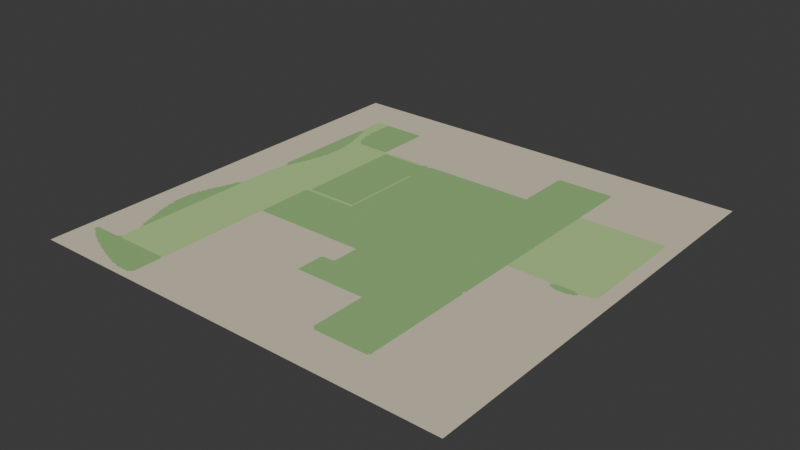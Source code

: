 # Source: MinimapLand_Combined.blend  (saved by Blender 5.2.45; exported with 4.5.12 LTS)
import bpy
from mathutils import Matrix  # noqa: F401  (used for matrix-valued properties, if any)

bpy.ops.wm.read_factory_settings(use_empty=True)
scene = bpy.context.scene
scene.name = 'Scene'

# ---- collections
col_collection = bpy.data.collections.new('Collection'); scene.collection.children.link(col_collection)

# ---- materials (node trees are filled in below, after node groups)
mat_land_outersand = bpy.data.materials.new('Land_OuterSand')
mat_land_residential = bpy.data.materials.new('Land_Residential')
mat_land_openspace = bpy.data.materials.new('Land_OpenSpace')

# ---- material node trees
mat_land_outersand.use_nodes = True; mat_land_outersand.node_tree.nodes.clear()
_N = mat_land_outersand.node_tree.nodes; _L = mat_land_outersand.node_tree.links
n0 = _N.new('ShaderNodeBsdfPrincipled'); n0.name = 'Principled BSDF'; n0.location = (-200, 100)
n0.inputs[0].default_value = (0.6939, 0.624, 0.4621, 1.0)
n0.inputs[2].default_value = 1.0
n0.inputs[10].default_value = 0.005
n1 = _N.new('ShaderNodeOutputMaterial'); n1.name = 'Material Output'; n1.location = (200, 100)
_L.new(n0.outputs[0], n1.inputs[0])
n1.is_active_output = True
mat_land_residential.use_nodes = True; mat_land_residential.node_tree.nodes.clear()
_N = mat_land_residential.node_tree.nodes; _L = mat_land_residential.node_tree.links
n0 = _N.new('ShaderNodeBsdfPrincipled'); n0.name = 'Principled BSDF'; n0.location = (-200, 100)
n0.inputs[0].default_value = (0.2831, 0.5089, 0.1878, 1.0)
n0.inputs[2].default_value = 1.0
n0.inputs[10].default_value = 0.005
n1 = _N.new('ShaderNodeOutputMaterial'); n1.name = 'Material Output'; n1.location = (200, 100)
_L.new(n0.outputs[0], n1.inputs[0])
n1.is_active_output = True
mat_land_openspace.use_nodes = True; mat_land_openspace.node_tree.nodes.clear()
_N = mat_land_openspace.node_tree.nodes; _L = mat_land_openspace.node_tree.links
n0 = _N.new('ShaderNodeBsdfPrincipled'); n0.name = 'Principled BSDF'; n0.location = (-200, 100)
n0.inputs[0].default_value = (0.4564, 0.6724, 0.2623, 1.0)
n0.inputs[2].default_value = 1.0
n0.inputs[10].default_value = 0.005
n1 = _N.new('ShaderNodeOutputMaterial'); n1.name = 'Material Output'; n1.location = (200, 100)
_L.new(n0.outputs[0], n1.inputs[0])
n1.is_active_output = True

# ---- world
world_world = bpy.data.worlds.new('World'); scene.world = world_world
world_world.use_nodes = True; world_world.node_tree.nodes.clear()
_N = world_world.node_tree.nodes; _L = world_world.node_tree.links
n0 = _N.new('ShaderNodeOutputWorld'); n0.name = 'World Output'; n0.location = (200, 100)
n1 = _N.new('ShaderNodeBackground'); n1.name = 'Background'; n1.location = (-200, 100)
n1.inputs[0].default_value = (0.05088, 0.05088, 0.05088, 1.0)
_L.new(n1.outputs[0], n0.inputs[0])
n0.is_active_output = True
world_world.color = (0.05088, 0.05088, 0.05088)
world_world.sun_shadow_jitter_overblur = 0.0

# ---- meshes
me_minimapland_combined = bpy.data.meshes.new('MinimapLand_Combined')
me_minimapland_combined.from_pydata([(-280.0, 224.0, 100.0), (280.0, 224.0, 100.0), (280.0, 280.0, 100.0), (-280.0, 280.0, 100.0), (148.0, 222.0, 100.0), (280.0, 222.0, 100.0), (280.0, 224.0, 100.0), (148.0, 224.0, 100.0), (76.0, -224.0, 100.0), (148.0, -224.0, 100.0), (148.0, 224.0, 100.0), (76.0, 224.0, 100.0), (-152.0, 222.0, 100.0), (76.0, 222.0, 100.0), (76.0, 224.0, 100.0), (-152.0, 224.0, 100.0), (-208.0, 184.0, 100.0), (-152.0, 184.0, 100.0), (-152.0, 224.0, 100.0), (-208.0, 224.0, 100.0), (-224.0, 186.0, 100.0), (-208.0, 186.0, 100.0), (-208.0, 224.0, 100.0), (-224.0, 224.0, 100.0), (-280.0, 222.0, 100.0), (-224.0, 222.0, 100.0), (-224.0, 224.0, 100.0), (-280.0, 224.0, 100.0), (150.0, 150.0, 100.0), (280.0, 150.0, 100.0), (280.0, 222.0, 100.0), (150.0, 222.0, 100.0), (148.0, -74.0, 100.0), (150.0, -74.0, 100.0), (150.0, 222.0, 100.0), (148.0, 222.0, 100.0), (74.0, -222.0, 100.0), (76.0, -222.0, 100.0), (76.0, 222.0, 100.0), (74.0, 222.0, 100.0), (-150.0, 150.0, 100.0), (74.0, 150.0, 100.0), (74.0, 222.0, 100.0), (-150.0, 222.0, 100.0), (-152.0, 150.0, 100.0), (-150.0, 150.0, 100.0), (-150.0, 222.0, 100.0), (-152.0, 222.0, 100.0), (-226.0, 202.0, 100.0), (-224.0, 202.0, 100.0), (-224.0, 222.0, 100.0), (-226.0, 222.0, 100.0), (-280.0, -32.0, 100.0), (-226.0, -32.0, 100.0), (-226.0, 222.0, 100.0), (-280.0, 222.0, 100.0), (-226.0, 184.0, 100.0), (-224.0, 184.0, 100.0), (-224.0, 202.0, 100.0), (-226.0, 202.0, 100.0), (-220.0, 184.0, 100.0), (-208.0, 184.0, 100.0), (-208.0, 186.0, 100.0), (-220.0, 186.0, 100.0), (-224.0, 38.0, 100.0), (-220.0, 38.0, 100.0), (-220.0, 186.0, 100.0), (-224.0, 186.0, 100.0), (-206.0, 172.0, 100.0), (-152.0, 172.0, 100.0), (-152.0, 184.0, 100.0), (-206.0, 184.0, 100.0), (-218.0, 176.0, 100.0), (-206.0, 176.0, 100.0), (-206.0, 184.0, 100.0), (-218.0, 184.0, 100.0), (-220.0, 40.0, 100.0), (-218.0, 40.0, 100.0), (-218.0, 184.0, 100.0), (-220.0, 184.0, 100.0), (-226.0, 42.0, 100.0), (-224.0, 42.0, 100.0), (-224.0, 184.0, 100.0), (-226.0, 184.0, 100.0), (-216.0, 170.0, 100.0), (-206.0, 170.0, 100.0), (-206.0, 176.0, 100.0), (-216.0, 176.0, 100.0), (-218.0, 48.0, 100.0), (-216.0, 48.0, 100.0), (-216.0, 176.0, 100.0), (-218.0, 176.0, 100.0), (-204.0, 164.0, 100.0), (-152.0, 164.0, 100.0), (-152.0, 172.0, 100.0), (-204.0, 172.0, 100.0), (-206.0, 132.0, 100.0), (-204.0, 132.0, 100.0), (-204.0, 172.0, 100.0), (-206.0, 172.0, 100.0), (-214.0, 164.0, 100.0), (-206.0, 164.0, 100.0), (-206.0, 170.0, 100.0), (-214.0, 170.0, 100.0), (-216.0, 54.0, 100.0), (-214.0, 54.0, 100.0), (-214.0, 170.0, 100.0), (-216.0, 170.0, 100.0), (-202.0, 158.0, 100.0), (-152.0, 158.0, 100.0), (-152.0, 164.0, 100.0), (-202.0, 164.0, 100.0), (-204.0, -226.0, 100.0), (-202.0, -226.0, 100.0), (-202.0, 164.0, 100.0), (-204.0, 164.0, 100.0), (-212.0, 156.0, 100.0), (-206.0, 156.0, 100.0), (-206.0, 164.0, 100.0), (-212.0, 164.0, 100.0), (-214.0, 60.0, 100.0), (-212.0, 60.0, 100.0), (-212.0, 164.0, 100.0), (-214.0, 164.0, 100.0), (-200.0, 156.0, 100.0), (-152.0, 156.0, 100.0), (-152.0, 158.0, 100.0), (-200.0, 158.0, 100.0), (-202.0, -226.0, 100.0), (-200.0, -226.0, 100.0), (-200.0, 158.0, 100.0), (-202.0, 158.0, 100.0), (-198.0, 154.0, 100.0), (-152.0, 154.0, 100.0), (-152.0, 156.0, 100.0), (-198.0, 156.0, 100.0), (-200.0, -226.0, 100.0), (-198.0, -226.0, 100.0), (-198.0, 156.0, 100.0), (-200.0, 156.0, 100.0), (-210.0, 150.0, 100.0), (-206.0, 150.0, 100.0), (-206.0, 156.0, 100.0), (-210.0, 156.0, 100.0), (-212.0, 66.0, 100.0), (-210.0, 66.0, 100.0), (-210.0, 156.0, 100.0), (-212.0, 156.0, 100.0), (-196.0, 152.0, 100.0), (-152.0, 152.0, 100.0), (-152.0, 154.0, 100.0), (-196.0, 154.0, 100.0), (-198.0, -226.0, 100.0), (-196.0, -226.0, 100.0), (-196.0, 154.0, 100.0), (-198.0, 154.0, 100.0), (-194.0, 150.0, 100.0), (-152.0, 150.0, 100.0), (-152.0, 152.0, 100.0), (-194.0, 152.0, 100.0), (-196.0, -226.0, 100.0), (-194.0, -226.0, 100.0), (-194.0, 152.0, 100.0), (-196.0, 152.0, 100.0), (260.0, 148.0, 100.0), (280.0, 148.0, 100.0), (280.0, 150.0, 100.0), (260.0, 150.0, 100.0), (150.0, 0.0, 100.0), (260.0, 0.0, 100.0), (260.0, 150.0, 100.0), (150.0, 150.0, 100.0), (-72.0, -76.0, 100.0), (74.0, -76.0, 100.0), (74.0, 150.0, 100.0), (-72.0, 150.0, 100.0), (-78.0, 148.0, 100.0), (-72.0, 148.0, 100.0), (-72.0, 150.0, 100.0), (-78.0, 150.0, 100.0), (-84.0, 4.0, 100.0), (-78.0, 4.0, 100.0), (-78.0, 150.0, 100.0), (-84.0, 150.0, 100.0), (-90.0, 148.0, 100.0), (-84.0, 148.0, 100.0), (-84.0, 150.0, 100.0), (-90.0, 150.0, 100.0), (-194.0, 146.0, 100.0), (-90.0, 146.0, 100.0), (-90.0, 150.0, 100.0), (-194.0, 150.0, 100.0), (-208.0, 142.0, 100.0), (-206.0, 142.0, 100.0), (-206.0, 150.0, 100.0), (-208.0, 150.0, 100.0), (-210.0, 74.0, 100.0), (-208.0, 74.0, 100.0), (-208.0, 150.0, 100.0), (-210.0, 150.0, 100.0), (262.0, -280.0, 100.0), (280.0, -280.0, 100.0), (280.0, 148.0, 100.0), (262.0, 148.0, 100.0), (260.0, 76.0, 100.0), (262.0, 76.0, 100.0), (262.0, 148.0, 100.0), (260.0, 148.0, 100.0), (-78.0, 112.0, 100.0), (-72.0, 112.0, 100.0), (-72.0, 148.0, 100.0), (-78.0, 148.0, 100.0), (-88.0, 4.0, 100.0), (-84.0, 4.0, 100.0), (-84.0, 148.0, 100.0), (-88.0, 148.0, 100.0), (-90.0, 146.0, 100.0), (-88.0, 146.0, 100.0), (-88.0, 148.0, 100.0), (-90.0, 148.0, 100.0), (-146.0, 4.0, 100.0), (-88.0, 4.0, 100.0), (-88.0, 146.0, 100.0), (-146.0, 146.0, 100.0), (-194.0, 0.0, 100.0), (-146.0, 0.0, 100.0), (-146.0, 146.0, 100.0), (-194.0, 146.0, 100.0), (-208.0, 82.0, 100.0), (-206.0, 82.0, 100.0), (-206.0, 142.0, 100.0), (-208.0, 142.0, 100.0), (-206.0, 92.0, 100.0), (-204.0, 92.0, 100.0), (-204.0, 132.0, 100.0), (-206.0, 132.0, 100.0), (-76.0, -76.0, 100.0), (-72.0, -76.0, 100.0), (-72.0, 112.0, 100.0), (-76.0, 112.0, 100.0), (-78.0, 0.0, 100.0), (-76.0, 0.0, 100.0), (-76.0, 112.0, 100.0), (-78.0, 112.0, 100.0), (-206.0, -226.0, 100.0), (-204.0, -226.0, 100.0), (-204.0, 92.0, 100.0), (-206.0, 92.0, 100.0), (-208.0, -226.0, 100.0), (-206.0, -226.0, 100.0), (-206.0, 82.0, 100.0), (-208.0, 82.0, 100.0), (260.0, 72.0, 100.0), (262.0, 72.0, 100.0), (262.0, 76.0, 100.0), (260.0, 76.0, 100.0), (-210.0, -226.0, 100.0), (-208.0, -226.0, 100.0), (-208.0, 74.0, 100.0), (-210.0, 74.0, 100.0), (260.0, 2.0, 100.0), (262.0, 2.0, 100.0), (262.0, 72.0, 100.0), (260.0, 72.0, 100.0), (-212.0, -226.0, 100.0), (-210.0, -226.0, 100.0), (-210.0, 66.0, 100.0), (-212.0, 66.0, 100.0), (-214.0, -226.0, 100.0), (-212.0, -226.0, 100.0), (-212.0, 60.0, 100.0), (-214.0, 60.0, 100.0), (-216.0, -226.0, 100.0), (-214.0, -226.0, 100.0), (-214.0, 54.0, 100.0), (-216.0, 54.0, 100.0), (-218.0, -226.0, 100.0), (-216.0, -226.0, 100.0), (-216.0, 48.0, 100.0), (-218.0, 48.0, 100.0), (-226.0, 22.0, 100.0), (-224.0, 22.0, 100.0), (-224.0, 42.0, 100.0), (-226.0, 42.0, 100.0), (-220.0, -226.0, 100.0), (-218.0, -226.0, 100.0), (-218.0, 40.0, 100.0), (-220.0, 40.0, 100.0), (-224.0, -224.0, 100.0), (-220.0, -224.0, 100.0), (-220.0, 38.0, 100.0), (-224.0, 38.0, 100.0), (-226.0, -224.0, 100.0), (-224.0, -224.0, 100.0), (-224.0, 22.0, 100.0), (-226.0, 22.0, 100.0), (-146.0, 0.0, 100.0), (-78.0, 0.0, 100.0), (-78.0, 4.0, 100.0), (-146.0, 4.0, 100.0), (260.0, -280.0, 100.0), (262.0, -280.0, 100.0), (262.0, 2.0, 100.0), (260.0, 2.0, 100.0), (250.0, -280.0, 100.0), (260.0, -280.0, 100.0), (260.0, 0.0, 100.0), (250.0, 0.0, 100.0), (238.0, -2.0, 100.0), (250.0, -2.0, 100.0), (250.0, 0.0, 100.0), (238.0, 0.0, 100.0), (212.0, -8.0, 100.0), (238.0, -8.0, 100.0), (238.0, 0.0, 100.0), (212.0, 0.0, 100.0), (200.0, -2.0, 100.0), (212.0, -2.0, 100.0), (212.0, 0.0, 100.0), (200.0, 0.0, 100.0), (190.0, -280.0, 100.0), (200.0, -280.0, 100.0), (200.0, 0.0, 100.0), (190.0, 0.0, 100.0), (186.0, -2.0, 100.0), (190.0, -2.0, 100.0), (190.0, 0.0, 100.0), (186.0, 0.0, 100.0), (150.0, -280.0, 100.0), (186.0, -280.0, 100.0), (186.0, 0.0, 100.0), (150.0, 0.0, 100.0), (-150.0, -74.0, 100.0), (-76.0, -74.0, 100.0), (-76.0, 0.0, 100.0), (-150.0, 0.0, 100.0), (-194.0, -224.0, 100.0), (-150.0, -224.0, 100.0), (-150.0, 0.0, 100.0), (-194.0, 0.0, 100.0), (242.0, -280.0, 100.0), (250.0, -280.0, 100.0), (250.0, -2.0, 100.0), (242.0, -2.0, 100.0), (238.0, -6.0, 100.0), (242.0, -6.0, 100.0), (242.0, -2.0, 100.0), (238.0, -2.0, 100.0), (208.0, -6.0, 100.0), (212.0, -6.0, 100.0), (212.0, -2.0, 100.0), (208.0, -2.0, 100.0), (200.0, -280.0, 100.0), (208.0, -280.0, 100.0), (208.0, -2.0, 100.0), (200.0, -2.0, 100.0), (186.0, -280.0, 100.0), (190.0, -280.0, 100.0), (190.0, -2.0, 100.0), (186.0, -2.0, 100.0), (240.0, -280.0, 100.0), (242.0, -280.0, 100.0), (242.0, -6.0, 100.0), (240.0, -6.0, 100.0), (238.0, -8.0, 100.0), (240.0, -8.0, 100.0), (240.0, -6.0, 100.0), (238.0, -6.0, 100.0), (210.0, -8.0, 100.0), (212.0, -8.0, 100.0), (212.0, -6.0, 100.0), (210.0, -6.0, 100.0), (208.0, -280.0, 100.0), (210.0, -280.0, 100.0), (210.0, -6.0, 100.0), (208.0, -6.0, 100.0), (234.0, -280.0, 100.0), (240.0, -280.0, 100.0), (240.0, -8.0, 100.0), (234.0, -8.0, 100.0), (216.0, -10.0, 100.0), (234.0, -10.0, 100.0), (234.0, -8.0, 100.0), (216.0, -8.0, 100.0), (210.0, -280.0, 100.0), (216.0, -280.0, 100.0), (216.0, -8.0, 100.0), (210.0, -8.0, 100.0), (216.0, -280.0, 100.0), (234.0, -280.0, 100.0), (234.0, -10.0, 100.0), (216.0, -10.0, 100.0), (-228.0, -38.0, 100.0), (-226.0, -38.0, 100.0), (-226.0, -32.0, 100.0), (-228.0, -32.0, 100.0), (-280.0, -38.0, 100.0), (-228.0, -38.0, 100.0), (-228.0, -32.0, 100.0), (-280.0, -32.0, 100.0), (-230.0, -190.0, 100.0), (-226.0, -190.0, 100.0), (-226.0, -38.0, 100.0), (-230.0, -38.0, 100.0), (-280.0, -40.0, 100.0), (-230.0, -40.0, 100.0), (-230.0, -38.0, 100.0), (-280.0, -38.0, 100.0), (-232.0, -188.0, 100.0), (-230.0, -188.0, 100.0), (-230.0, -40.0, 100.0), (-232.0, -40.0, 100.0), (-280.0, -46.0, 100.0), (-232.0, -46.0, 100.0), (-232.0, -40.0, 100.0), (-280.0, -40.0, 100.0), (-234.0, -182.0, 100.0), (-232.0, -182.0, 100.0), (-232.0, -46.0, 100.0), (-234.0, -46.0, 100.0), (-280.0, -52.0, 100.0), (-234.0, -52.0, 100.0), (-234.0, -46.0, 100.0), (-280.0, -46.0, 100.0), (-236.0, -176.0, 100.0), (-234.0, -176.0, 100.0), (-234.0, -52.0, 100.0), (-236.0, -52.0, 100.0), (-280.0, -58.0, 100.0), (-236.0, -58.0, 100.0), (-236.0, -52.0, 100.0), (-280.0, -52.0, 100.0), (-238.0, -170.0, 100.0), (-236.0, -170.0, 100.0), (-236.0, -58.0, 100.0), (-238.0, -58.0, 100.0), (-280.0, -64.0, 100.0), (-238.0, -64.0, 100.0), (-238.0, -58.0, 100.0), (-280.0, -58.0, 100.0), (-240.0, -164.0, 100.0), (-238.0, -164.0, 100.0), (-238.0, -64.0, 100.0), (-240.0, -64.0, 100.0), (-280.0, -68.0, 100.0), (-240.0, -68.0, 100.0), (-240.0, -64.0, 100.0), (-280.0, -64.0, 100.0), (-242.0, -158.0, 100.0), (-240.0, -158.0, 100.0), (-240.0, -68.0, 100.0), (-242.0, -68.0, 100.0), (-280.0, -74.0, 100.0), (-242.0, -74.0, 100.0), (-242.0, -68.0, 100.0), (-280.0, -68.0, 100.0), (148.0, -78.0, 100.0), (150.0, -78.0, 100.0), (150.0, -74.0, 100.0), (148.0, -74.0, 100.0), (-148.0, -76.0, 100.0), (-76.0, -76.0, 100.0), (-76.0, -74.0, 100.0), (-148.0, -74.0, 100.0), (-150.0, -78.0, 100.0), (-148.0, -78.0, 100.0), (-148.0, -74.0, 100.0), (-150.0, -74.0, 100.0), (-244.0, -154.0, 100.0), (-242.0, -154.0, 100.0), (-242.0, -74.0, 100.0), (-244.0, -74.0, 100.0), (-280.0, -82.0, 100.0), (-244.0, -82.0, 100.0), (-244.0, -74.0, 100.0), (-280.0, -74.0, 100.0), (0.0, -150.0, 100.0), (74.0, -150.0, 100.0), (74.0, -76.0, 100.0), (0.0, -76.0, 100.0), (-148.0, -110.0, 100.0), (0.0, -110.0, 100.0), (0.0, -76.0, 100.0), (-148.0, -76.0, 100.0), (148.0, -224.0, 100.0), (150.0, -224.0, 100.0), (150.0, -78.0, 100.0), (148.0, -78.0, 100.0), (-150.0, -280.0, 100.0), (-148.0, -280.0, 100.0), (-148.0, -78.0, 100.0), (-150.0, -78.0, 100.0), (-246.0, -146.0, 100.0), (-244.0, -146.0, 100.0), (-244.0, -82.0, 100.0), (-246.0, -82.0, 100.0), (-280.0, -88.0, 100.0), (-246.0, -88.0, 100.0), (-246.0, -82.0, 100.0), (-280.0, -82.0, 100.0), (-248.0, -138.0, 100.0), (-246.0, -138.0, 100.0), (-246.0, -88.0, 100.0), (-248.0, -88.0, 100.0), (-280.0, -98.0, 100.0), (-248.0, -98.0, 100.0), (-248.0, -88.0, 100.0), (-280.0, -88.0, 100.0), (-250.0, -128.0, 100.0), (-248.0, -128.0, 100.0), (-248.0, -98.0, 100.0), (-250.0, -98.0, 100.0), (-280.0, -226.0, 100.0), (-250.0, -226.0, 100.0), (-250.0, -98.0, 100.0), (-280.0, -98.0, 100.0), (-2.0, -150.0, 100.0), (0.0, -150.0, 100.0), (0.0, -110.0, 100.0), (-2.0, -110.0, 100.0), (-148.0, -112.0, 100.0), (-2.0, -112.0, 100.0), (-2.0, -110.0, 100.0), (-148.0, -110.0, 100.0), (-16.0, -150.0, 100.0), (-2.0, -150.0, 100.0), (-2.0, -112.0, 100.0), (-16.0, -112.0, 100.0), (-148.0, -114.0, 100.0), (-16.0, -114.0, 100.0), (-16.0, -112.0, 100.0), (-148.0, -112.0, 100.0), (-18.0, -150.0, 100.0), (-16.0, -150.0, 100.0), (-16.0, -114.0, 100.0), (-18.0, -114.0, 100.0), (-148.0, -280.0, 100.0), (-18.0, -280.0, 100.0), (-18.0, -114.0, 100.0), (-148.0, -114.0, 100.0), (-250.0, -226.0, 100.0), (-248.0, -226.0, 100.0), (-248.0, -128.0, 100.0), (-250.0, -128.0, 100.0), (-248.0, -226.0, 100.0), (-246.0, -226.0, 100.0), (-246.0, -138.0, 100.0), (-248.0, -138.0, 100.0), (-246.0, -226.0, 100.0), (-244.0, -226.0, 100.0), (-244.0, -146.0, 100.0), (-246.0, -146.0, 100.0), (-18.0, -280.0, 100.0), (74.0, -280.0, 100.0), (74.0, -150.0, 100.0), (-18.0, -150.0, 100.0), (-244.0, -226.0, 100.0), (-242.0, -226.0, 100.0), (-242.0, -154.0, 100.0), (-244.0, -154.0, 100.0), (-242.0, -226.0, 100.0), (-240.0, -226.0, 100.0), (-240.0, -158.0, 100.0), (-242.0, -158.0, 100.0), (-240.0, -226.0, 100.0), (-238.0, -226.0, 100.0), (-238.0, -164.0, 100.0), (-240.0, -164.0, 100.0), (-238.0, -226.0, 100.0), (-236.0, -226.0, 100.0), (-236.0, -170.0, 100.0), (-238.0, -170.0, 100.0), (-236.0, -226.0, 100.0), (-234.0, -226.0, 100.0), (-234.0, -176.0, 100.0), (-236.0, -176.0, 100.0), (-234.0, -226.0, 100.0), (-232.0, -226.0, 100.0), (-232.0, -182.0, 100.0), (-234.0, -182.0, 100.0), (-232.0, -226.0, 100.0), (-230.0, -226.0, 100.0), (-230.0, -188.0, 100.0), (-232.0, -188.0, 100.0), (-228.0, -196.0, 100.0), (-226.0, -196.0, 100.0), (-226.0, -190.0, 100.0), (-228.0, -190.0, 100.0), (-230.0, -226.0, 100.0), (-228.0, -226.0, 100.0), (-228.0, -190.0, 100.0), (-230.0, -190.0, 100.0), (-228.0, -224.0, 100.0), (-226.0, -224.0, 100.0), (-226.0, -196.0, 100.0), (-228.0, -196.0, 100.0), (74.0, -280.0, 100.0), (76.0, -280.0, 100.0), (76.0, -222.0, 100.0), (74.0, -222.0, 100.0), (148.0, -280.0, 100.0), (150.0, -280.0, 100.0), (150.0, -224.0, 100.0), (148.0, -224.0, 100.0), (78.0, -226.0, 100.0), (148.0, -226.0, 100.0), (148.0, -224.0, 100.0), (78.0, -224.0, 100.0), (76.0, -280.0, 100.0), (78.0, -280.0, 100.0), (78.0, -224.0, 100.0), (76.0, -224.0, 100.0), (-152.0, -228.0, 100.0), (-150.0, -228.0, 100.0), (-150.0, -224.0, 100.0), (-152.0, -224.0, 100.0), (-194.0, -226.0, 100.0), (-152.0, -226.0, 100.0), (-152.0, -224.0, 100.0), (-194.0, -224.0, 100.0), (-222.0, -226.0, 100.0), (-220.0, -226.0, 100.0), (-220.0, -224.0, 100.0), (-222.0, -224.0, 100.0), (-228.0, -252.0, 100.0), (-222.0, -252.0, 100.0), (-222.0, -224.0, 100.0), (-228.0, -224.0, 100.0), (78.0, -280.0, 100.0), (148.0, -280.0, 100.0), (148.0, -226.0, 100.0), (78.0, -226.0, 100.0), (-222.0, -254.0, 100.0), (-152.0, -254.0, 100.0), (-152.0, -226.0, 100.0), (-222.0, -226.0, 100.0), (-264.0, -232.0, 100.0), (-228.0, -232.0, 100.0), (-228.0, -226.0, 100.0), (-264.0, -226.0, 100.0), (-280.0, -228.0, 100.0), (-264.0, -228.0, 100.0), (-264.0, -226.0, 100.0), (-280.0, -226.0, 100.0), (-152.0, -266.0, 100.0), (-150.0, -266.0, 100.0), (-150.0, -228.0, 100.0), (-152.0, -228.0, 100.0), (-266.0, -230.0, 100.0), (-264.0, -230.0, 100.0), (-264.0, -228.0, 100.0), (-266.0, -228.0, 100.0), (-280.0, -280.0, 100.0), (-266.0, -280.0, 100.0), (-266.0, -228.0, 100.0), (-280.0, -228.0, 100.0), (-266.0, -280.0, 100.0), (-264.0, -280.0, 100.0), (-264.0, -230.0, 100.0), (-266.0, -230.0, 100.0), (-262.0, -234.0, 100.0), (-228.0, -234.0, 100.0), (-228.0, -232.0, 100.0), (-262.0, -232.0, 100.0), (-264.0, -280.0, 100.0), (-262.0, -280.0, 100.0), (-262.0, -232.0, 100.0), (-264.0, -232.0, 100.0), (-258.0, -236.0, 100.0), (-228.0, -236.0, 100.0), (-228.0, -234.0, 100.0), (-258.0, -234.0, 100.0), (-262.0, -280.0, 100.0), (-258.0, -280.0, 100.0), (-258.0, -234.0, 100.0), (-262.0, -234.0, 100.0), (-256.0, -238.0, 100.0), (-228.0, -238.0, 100.0), (-228.0, -236.0, 100.0), (-256.0, -236.0, 100.0), (-258.0, -280.0, 100.0), (-256.0, -280.0, 100.0), (-256.0, -236.0, 100.0), (-258.0, -236.0, 100.0), (-252.0, -240.0, 100.0), (-228.0, -240.0, 100.0), (-228.0, -238.0, 100.0), (-252.0, -238.0, 100.0), (-256.0, -280.0, 100.0), (-252.0, -280.0, 100.0), (-252.0, -238.0, 100.0), (-256.0, -238.0, 100.0), (-250.0, -242.0, 100.0), (-228.0, -242.0, 100.0), (-228.0, -240.0, 100.0), (-250.0, -240.0, 100.0), (-252.0, -280.0, 100.0), (-250.0, -280.0, 100.0), (-250.0, -240.0, 100.0), (-252.0, -240.0, 100.0), (-246.0, -244.0, 100.0), (-228.0, -244.0, 100.0), (-228.0, -242.0, 100.0), (-246.0, -242.0, 100.0), (-250.0, -280.0, 100.0), (-246.0, -280.0, 100.0), (-246.0, -242.0, 100.0), (-250.0, -242.0, 100.0), (-242.0, -246.0, 100.0), (-228.0, -246.0, 100.0), (-228.0, -244.0, 100.0), (-242.0, -244.0, 100.0), (-246.0, -280.0, 100.0), (-242.0, -280.0, 100.0), (-242.0, -244.0, 100.0), (-246.0, -244.0, 100.0), (-238.0, -248.0, 100.0), (-228.0, -248.0, 100.0), (-228.0, -246.0, 100.0), (-238.0, -246.0, 100.0), (-242.0, -280.0, 100.0), (-238.0, -280.0, 100.0), (-238.0, -246.0, 100.0), (-242.0, -246.0, 100.0), (-234.0, -250.0, 100.0), (-228.0, -250.0, 100.0), (-228.0, -248.0, 100.0), (-234.0, -248.0, 100.0), (-238.0, -280.0, 100.0), (-234.0, -280.0, 100.0), (-234.0, -248.0, 100.0), (-238.0, -248.0, 100.0), (-234.0, -280.0, 100.0), (-228.0, -280.0, 100.0), (-228.0, -250.0, 100.0), (-234.0, -250.0, 100.0), (-224.0, -254.0, 100.0), (-222.0, -254.0, 100.0), (-222.0, -252.0, 100.0), (-224.0, -252.0, 100.0), (-228.0, -280.0, 100.0), (-224.0, -280.0, 100.0), (-224.0, -252.0, 100.0), (-228.0, -252.0, 100.0), (-220.0, -256.0, 100.0), (-152.0, -256.0, 100.0), (-152.0, -254.0, 100.0), (-220.0, -254.0, 100.0), (-224.0, -280.0, 100.0), (-220.0, -280.0, 100.0), (-220.0, -254.0, 100.0), (-224.0, -254.0, 100.0), (-214.0, -258.0, 100.0), (-152.0, -258.0, 100.0), (-152.0, -256.0, 100.0), (-214.0, -256.0, 100.0), (-220.0, -280.0, 100.0), (-214.0, -280.0, 100.0), (-214.0, -256.0, 100.0), (-220.0, -256.0, 100.0), (-210.0, -260.0, 100.0), (-152.0, -260.0, 100.0), (-152.0, -258.0, 100.0), (-210.0, -258.0, 100.0), (-214.0, -280.0, 100.0), (-210.0, -280.0, 100.0), (-210.0, -258.0, 100.0), (-214.0, -258.0, 100.0), (-204.0, -262.0, 100.0), (-152.0, -262.0, 100.0), (-152.0, -260.0, 100.0), (-204.0, -260.0, 100.0), (-210.0, -280.0, 100.0), (-204.0, -280.0, 100.0), (-204.0, -260.0, 100.0), (-210.0, -260.0, 100.0), (-198.0, -264.0, 100.0), (-152.0, -264.0, 100.0), (-152.0, -262.0, 100.0), (-198.0, -262.0, 100.0), (-204.0, -280.0, 100.0), (-198.0, -280.0, 100.0), (-198.0, -262.0, 100.0), (-204.0, -262.0, 100.0), (-192.0, -266.0, 100.0), (-152.0, -266.0, 100.0), (-152.0, -264.0, 100.0), (-192.0, -264.0, 100.0), (-198.0, -280.0, 100.0), (-192.0, -280.0, 100.0), (-192.0, -264.0, 100.0), (-198.0, -264.0, 100.0), (-152.0, -280.0, 100.0), (-150.0, -280.0, 100.0), (-150.0, -266.0, 100.0), (-152.0, -266.0, 100.0), (-186.0, -268.0, 100.0), (-152.0, -268.0, 100.0), (-152.0, -266.0, 100.0), (-186.0, -266.0, 100.0), (-192.0, -280.0, 100.0), (-186.0, -280.0, 100.0), (-186.0, -266.0, 100.0), (-192.0, -266.0, 100.0), (-154.0, -280.0, 100.0), (-152.0, -280.0, 100.0), (-152.0, -268.0, 100.0), (-154.0, -268.0, 100.0), (-176.0, -270.0, 100.0), (-154.0, -270.0, 100.0), (-154.0, -268.0, 100.0), (-176.0, -268.0, 100.0), (-186.0, -280.0, 100.0), (-176.0, -280.0, 100.0), (-176.0, -268.0, 100.0), (-186.0, -268.0, 100.0), (-176.0, -280.0, 100.0), (-154.0, -280.0, 100.0), (-154.0, -270.0, 100.0), (-176.0, -270.0, 100.0)], [], [(0, 1, 2, 3), (4, 5, 6, 7), (8, 9, 10, 11), (12, 13, 14, 15), (16, 17, 18, 19), (20, 21, 22, 23), (24, 25, 26, 27), (28, 29, 30, 31), (32, 33, 34, 35), (36, 37, 38, 39), (40, 41, 42, 43), (44, 45, 46, 47), (48, 49, 50, 51), (52, 53, 54, 55), (56, 57, 58, 59), (60, 61, 62, 63), (64, 65, 66, 67), (68, 69, 70, 71), (72, 73, 74, 75), (76, 77, 78, 79), (80, 81, 82, 83), (84, 85, 86, 87), (88, 89, 90, 91), (92, 93, 94, 95), (96, 97, 98, 99), (100, 101, 102, 103), (104, 105, 106, 107), (108, 109, 110, 111), (112, 113, 114, 115), (116, 117, 118, 119), (120, 121, 122, 123), (124, 125, 126, 127), (128, 129, 130, 131), (132, 133, 134, 135), (136, 137, 138, 139), (140, 141, 142, 143), (144, 145, 146, 147), (148, 149, 150, 151), (152, 153, 154, 155), (156, 157, 158, 159), (160, 161, 162, 163), (164, 165, 166, 167), (168, 169, 170, 171), (172, 173, 174, 175), (176, 177, 178, 179), (180, 181, 182, 183), (184, 185, 186, 187), (188, 189, 190, 191), (192, 193, 194, 195), (196, 197, 198, 199), (200, 201, 202, 203), (204, 205, 206, 207), (208, 209, 210, 211), (212, 213, 214, 215), (216, 217, 218, 219), (220, 221, 222, 223), (224, 225, 226, 227), (228, 229, 230, 231), (232, 233, 234, 235), (236, 237, 238, 239), (240, 241, 242, 243), (244, 245, 246, 247), (248, 249, 250, 251), (252, 253, 254, 255), (256, 257, 258, 259), (260, 261, 262, 263), (264, 265, 266, 267), (268, 269, 270, 271), (272, 273, 274, 275), (276, 277, 278, 279), (280, 281, 282, 283), (284, 285, 286, 287), (288, 289, 290, 291), (292, 293, 294, 295), (296, 297, 298, 299), (300, 301, 302, 303), (304, 305, 306, 307), (308, 309, 310, 311), (312, 313, 314, 315), (316, 317, 318, 319), (320, 321, 322, 323), (324, 325, 326, 327), (328, 329, 330, 331), (332, 333, 334, 335), (336, 337, 338, 339), (340, 341, 342, 343), (344, 345, 346, 347), (348, 349, 350, 351), (352, 353, 354, 355), (356, 357, 358, 359), (360, 361, 362, 363), (364, 365, 366, 367), (368, 369, 370, 371), (372, 373, 374, 375), (376, 377, 378, 379), (380, 381, 382, 383), (384, 385, 386, 387), (388, 389, 390, 391), (392, 393, 394, 395), (396, 397, 398, 399), (400, 401, 402, 403), (404, 405, 406, 407), (408, 409, 410, 411), (412, 413, 414, 415), (416, 417, 418, 419), (420, 421, 422, 423), (424, 425, 426, 427), (428, 429, 430, 431), (432, 433, 434, 435), (436, 437, 438, 439), (440, 441, 442, 443), (444, 445, 446, 447), (448, 449, 450, 451), (452, 453, 454, 455), (456, 457, 458, 459), (460, 461, 462, 463), (464, 465, 466, 467), (468, 469, 470, 471), (472, 473, 474, 475), (476, 477, 478, 479), (480, 481, 482, 483), (484, 485, 486, 487), (488, 489, 490, 491), (492, 493, 494, 495), (496, 497, 498, 499), (500, 501, 502, 503), (504, 505, 506, 507), (508, 509, 510, 511), (512, 513, 514, 515), (516, 517, 518, 519), (520, 521, 522, 523), (524, 525, 526, 527), (528, 529, 530, 531), (532, 533, 534, 535), (536, 537, 538, 539), (540, 541, 542, 543), (544, 545, 546, 547), (548, 549, 550, 551), (552, 553, 554, 555), (556, 557, 558, 559), (560, 561, 562, 563), (564, 565, 566, 567), (568, 569, 570, 571), (572, 573, 574, 575), (576, 577, 578, 579), (580, 581, 582, 583), (584, 585, 586, 587), (588, 589, 590, 591), (592, 593, 594, 595), (596, 597, 598, 599), (600, 601, 602, 603), (604, 605, 606, 607), (608, 609, 610, 611), (612, 613, 614, 615), (616, 617, 618, 619), (620, 621, 622, 623), (624, 625, 626, 627), (628, 629, 630, 631), (632, 633, 634, 635), (636, 637, 638, 639), (640, 641, 642, 643), (644, 645, 646, 647), (648, 649, 650, 651), (652, 653, 654, 655), (656, 657, 658, 659), (660, 661, 662, 663), (664, 665, 666, 667), (668, 669, 670, 671), (672, 673, 674, 675), (676, 677, 678, 679), (680, 681, 682, 683), (684, 685, 686, 687), (688, 689, 690, 691), (692, 693, 694, 695), (696, 697, 698, 699), (700, 701, 702, 703), (704, 705, 706, 707), (708, 709, 710, 711), (712, 713, 714, 715), (716, 717, 718, 719), (720, 721, 722, 723), (724, 725, 726, 727), (728, 729, 730, 731), (732, 733, 734, 735), (736, 737, 738, 739), (740, 741, 742, 743), (744, 745, 746, 747), (748, 749, 750, 751), (752, 753, 754, 755), (756, 757, 758, 759), (760, 761, 762, 763), (764, 765, 766, 767), (768, 769, 770, 771), (772, 773, 774, 775), (776, 777, 778, 779), (780, 781, 782, 783), (784, 785, 786, 787), (788, 789, 790, 791), (792, 793, 794, 795), (796, 797, 798, 799), (800, 801, 802, 803), (804, 805, 806, 807), (808, 809, 810, 811), (812, 813, 814, 815), (816, 817, 818, 819)])
me_minimapland_combined.polygons.foreach_set('material_index', [0, 0, 1, 0, 1, 2, 0, 0, 1, 1, 0, 1, 2, 0, 0, 2, 1, 1, 2, 1, 1, 2, 1, 1, 2, 2, 1, 1, 2, 2, 1, 1, 2, 1, 2, 2, 1, 1, 2, 1, 2, 0, 2, 1, 0, 1, 0, 2, 2, 1, 0, 2, 1, 1, 2, 1, 2, 1, 1, 1, 2, 2, 2, 0, 2, 2, 2, 2, 2, 2, 0, 2, 2, 2, 2, 0, 0, 2, 1, 2, 0, 2, 0, 1, 2, 0, 1, 1, 0, 0, 0, 1, 1, 0, 0, 1, 0, 0, 2, 0, 1, 0, 1, 0, 1, 0, 1, 0, 1, 0, 1, 0, 1, 0, 0, 1, 2, 1, 0, 1, 0, 1, 0, 1, 0, 1, 0, 1, 0, 1, 0, 1, 0, 1, 0, 0, 0, 0, 0, 0, 0, 0, 0, 0, 0, 0, 2, 0, 0, 0, 0, 1, 0, 0, 2, 2, 1, 0, 1, 1, 0, 1, 1, 0, 0, 1, 0, 1, 0, 1, 0, 1, 0, 1, 0, 1, 0, 1, 0, 1, 0, 1, 0, 0, 1, 0, 1, 0, 1, 0, 1, 0, 1, 0, 1, 0, 1, 0, 0, 1, 0, 0, 1, 0, 0])
me_minimapland_combined.materials.append(mat_land_outersand)
me_minimapland_combined.materials.append(mat_land_residential)
me_minimapland_combined.materials.append(mat_land_openspace)
me_minimapland_combined.update()

# ---- objects
ob_minimapland_combined = bpy.data.objects.new('MinimapLand_Combined', me_minimapland_combined)

# ---- transforms, parenting, visibility, modifiers, constraints
ob_minimapland_combined.location = (0.0, 0.0, 0.0)

# ---- collection membership
scene.collection.objects.link(ob_minimapland_combined)

# ---- scene / render settings (as saved in the file)
scene.frame_start = 1; scene.frame_end = 250; scene.frame_set(1)
scene.render.engine = 'BLENDER_EEVEE_NEXT'
scene.render.bake_bias = 0.0
scene.render.bake_samples = 0
scene.render.compositor_device = 'GPU'
scene.eevee.use_volume_custom_range = False
scene.eevee.fast_gi_thickness_near = 0.1
scene.eevee.fast_gi_thickness_far = 0.0
scene.eevee.ray_tracing_options.screen_trace_thickness = 0.1
bpy.context.view_layer.update()

# ---- added for rendering (the .blend has no active camera and no usable light): camera, sun
cam_auto = bpy.data.cameras.new('AutoCamera')
cam_auto.lens = 50.0
cam_auto.sensor_width = 36.0
cam_auto.clip_end = 12859.5
ob_auto_camera = bpy.data.objects.new('AutoCamera', cam_auto)
scene.collection.objects.link(ob_auto_camera)
ob_auto_camera.location = (732.74, -879.289, 686.192)
ob_auto_camera.rotation_euler = (1.09748, -7.21219e-08, 0.694738)
scene.camera = ob_auto_camera
light_auto_sun = bpy.data.lights.new('AutoSun', 'SUN')
light_auto_sun.energy = 3.0
light_auto_sun.angle = 0.0523599
ob_auto_sun = bpy.data.objects.new('AutoSun', light_auto_sun)
scene.collection.objects.link(ob_auto_sun)
ob_auto_sun.rotation_euler = (0.872665, 0.174533, 0.523599)
bpy.context.view_layer.update()
